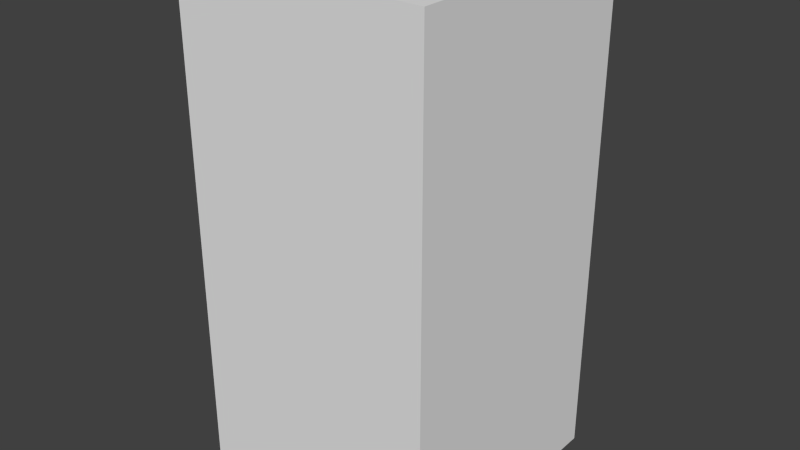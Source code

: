 # Source: greyAxesThree.blend  (saved by Blender 2.68.0; exported with 4.5.12 LTS)
import bpy
from mathutils import Matrix  # noqa: F401  (used for matrix-valued properties, if any)

bpy.ops.wm.read_factory_settings(use_empty=True)
scene = bpy.context.scene
scene.name = 'Scene'

# ---- collections
col_collection_1 = bpy.data.collections.new('Collection 1'); scene.collection.children.link(col_collection_1)

# ---- world
world_world = bpy.data.worlds.new('World'); scene.world = world_world
world_world.color = (0.05088, 0.05088, 0.05088)
world_world.use_sun_shadow = False
world_world.sun_shadow_jitter_overblur = 0.0
world_world.cycles.sampling_method = 'MANUAL'
world_world.cycles.sample_map_resolution = 256

# ---- meshes
me_greyaxesthree = bpy.data.meshes.new('greyAxesThree')
me_greyaxesthree.from_pydata([(-0.5, -0.5, -1.0), (-0.5, 0.5, -1.0), (0.5, 0.5, -1.0), (0.5, -0.5, -1.0), (-0.5, -0.5, 1.0), (-0.5, 0.5, 1.0), (0.5, 0.5, 1.0), (0.5, -0.5, 1.0)], [], [(4, 5, 1, 0), (5, 6, 2, 1), (6, 7, 3, 2), (7, 4, 0, 3), (0, 1, 2, 3), (7, 6, 5, 4)])
me_greyaxesthree.use_remesh_preserve_volume = False
me_greyaxesthree.use_remesh_preserve_attributes = False
me_greyaxesthree.use_mirror_vertex_groups = False
me_greyaxesthree.update()

# ---- objects
ob_greyaxesthree = bpy.data.objects.new('greyAxesThree', me_greyaxesthree)

# ---- transforms, parenting, visibility, modifiers, constraints
ob_greyaxesthree.location = (0.0, 0.0, 0.0)
ob_greyaxesthree.lineart.crease_threshold = 0.0

# ---- collection membership
col_collection_1.objects.link(ob_greyaxesthree)

# ---- scene / render settings (as saved in the file)
scene.frame_start = 1; scene.frame_end = 250; scene.frame_set(1)
scene.render.engine = 'BLENDER_EEVEE_NEXT'
scene.render.image_settings.color_mode = 'RGB'
scene.render.image_settings.compression = 90
scene.render.resolution_percentage = 50
scene.render.dither_intensity = 0.0
scene.cycles.use_denoising = False
scene.cycles.samples = 10
scene.cycles.sampling_pattern = 'TABULATED_SOBOL'
scene.cycles.light_sampling_threshold = 0.0
scene.cycles.use_adaptive_sampling = False
scene.cycles.use_light_tree = False
scene.cycles.blur_glossy = 0.0
scene.cycles.volume_bounces = 1
scene.cycles.pixel_filter_type = 'GAUSSIAN'
scene.cycles.sample_clamp_indirect = 0.0
scene.view_settings.view_transform = 'Standard'
bpy.context.view_layer.update()

# ---- added for rendering (the .blend has no active camera and no usable light): camera, sun
cam_auto = bpy.data.cameras.new('AutoCamera')
cam_auto.lens = 50.0
cam_auto.sensor_width = 36.0
cam_auto.clip_end = 1000.0
ob_auto_camera = bpy.data.objects.new('AutoCamera', cam_auto)
scene.collection.objects.link(ob_auto_camera)
ob_auto_camera.location = (2.26633, -2.71959, 1.81306)
ob_auto_camera.rotation_euler = (1.09748, -7.21219e-08, 0.694738)
scene.camera = ob_auto_camera
light_auto_sun = bpy.data.lights.new('AutoSun', 'SUN')
light_auto_sun.energy = 3.0
light_auto_sun.angle = 0.0523599
ob_auto_sun = bpy.data.objects.new('AutoSun', light_auto_sun)
scene.collection.objects.link(ob_auto_sun)
ob_auto_sun.rotation_euler = (0.872665, 0.174533, 0.523599)
bpy.context.view_layer.update()
